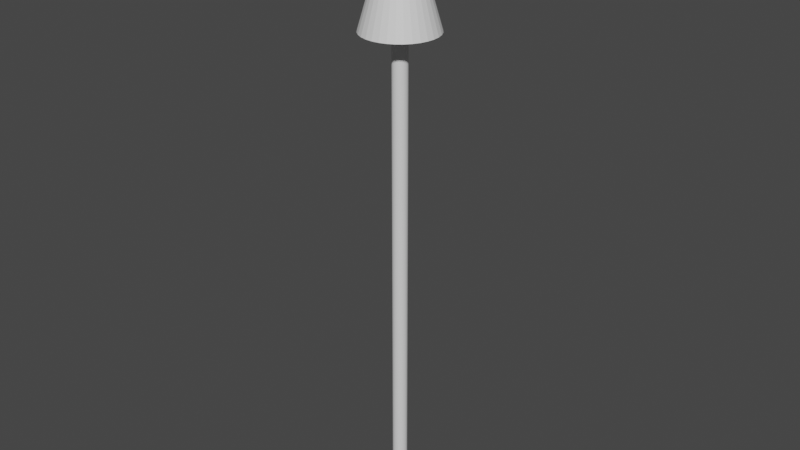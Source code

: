 # Source: arrowsource.blend  (saved by Blender 2.92.15; exported with 4.5.12 LTS)
import bpy
from mathutils import Matrix  # noqa: F401  (used for matrix-valued properties, if any)

bpy.ops.wm.read_factory_settings(use_empty=True)
scene = bpy.context.scene
scene.name = 'Scene'

# ---- collections
col_collection = bpy.data.collections.new('Collection'); scene.collection.children.link(col_collection)

# ---- materials (node trees are filled in below, after node groups)
mat_material_001 = bpy.data.materials.new('Material.001')
mat_material_001.use_transparent_shadow = False

# ---- material node trees
mat_material_001.use_nodes = True; mat_material_001.node_tree.nodes.clear()
_N = mat_material_001.node_tree.nodes; _L = mat_material_001.node_tree.links
n0 = _N.new('ShaderNodeBsdfPrincipled'); n0.name = 'Principled BSDF'; n0.location = (10, 300)
n0.distribution = 'GGX'
n0.subsurface_method = 'BURLEY'
n0.inputs[3].default_value = 1.45
n0.inputs[27].default_value = (0.0, 0.0, 0.0, 1.0)
n0.inputs[28].default_value = 1.0
n1 = _N.new('ShaderNodeOutputMaterial'); n1.name = 'Material Output'; n1.location = (300, 300)
_L.new(n0.outputs[0], n1.inputs[0])
n1.is_active_output = True

# ---- world
world_world = bpy.data.worlds.new('World'); scene.world = world_world
world_world.use_nodes = True; world_world.node_tree.nodes.clear()
_N = world_world.node_tree.nodes; _L = world_world.node_tree.links
n0 = _N.new('ShaderNodeOutputWorld'); n0.name = 'World Output'; n0.location = (300, 300)
n1 = _N.new('ShaderNodeBackground'); n1.name = 'Background'; n1.location = (10, 300)
n1.inputs[0].default_value = (0.05088, 0.05088, 0.05088, 1.0)
_L.new(n1.outputs[0], n0.inputs[0])
n0.is_active_output = True
world_world.color = (0.05088, 0.05088, 0.05088)
world_world.use_sun_shadow = False
world_world.sun_shadow_jitter_overblur = 0.0

# ---- meshes
me_cylinder = bpy.data.meshes.new('Cylinder')
me_cylinder.from_pydata([(0.0, 0.02376, 0.0), (0.004635, 0.0233, 0.0), (0.009092, 0.02195, 0.0), (0.0132, 0.01976, 0.0), (0.0168, 0.0168, 0.0), (0.01976, 0.0132, 0.0), (1.416e-09, 7.081e-09, 2.0), (0.02195, 0.009092, 0.0), (0.0233, 0.004635, 0.0), (0.02376, 1.794e-09, 0.0), (0.0233, -0.004635, 0.0), (0.02195, -0.009092, 0.0), (0.01976, -0.0132, 0.0), (0.0168, -0.0168, 0.0), (0.0132, -0.01976, 0.0), (0.009092, -0.02195, 0.0), (0.004635, -0.0233, 0.0), (-7.742e-09, -0.02376, 0.0), (-0.004635, -0.0233, 0.0), (-0.009092, -0.02195, 0.0), (-0.0132, -0.01976, 0.0), (-0.0168, -0.0168, 0.0), (-0.01976, -0.0132, 0.0), (-0.02195, -0.009092, 0.0), (-0.0233, -0.004635, 0.0), (-0.02376, 2.294e-08, 0.0), (-0.0233, 0.004635, 0.0), (-0.02195, 0.009092, 0.0), (-0.01976, 0.0132, 0.0), (-0.0168, 0.0168, 0.0), (-0.0132, 0.01976, 0.0), (-0.009092, 0.02195, 0.0), (-0.004635, 0.0233, 0.0), (0.0, 0.02376, 1.59), (0.004635, 0.0233, 1.59), (0.009092, 0.02195, 1.59), (0.0132, 0.01976, 1.59), (0.0168, 0.0168, 1.59), (0.01976, 0.0132, 1.59), (0.02195, 0.009092, 1.59), (0.0233, 0.004635, 1.59), (0.02376, 1.794e-09, 1.59), (0.0233, -0.004635, 1.59), (0.02195, -0.009092, 1.59), (0.01976, -0.0132, 1.59), (0.0168, -0.0168, 1.59), (0.0132, -0.01976, 1.59), (0.009092, -0.02195, 1.59), (0.004635, -0.0233, 1.59), (-7.742e-09, -0.02376, 1.59), (-0.004635, -0.0233, 1.59), (-0.009092, -0.02195, 1.59), (-0.0132, -0.01976, 1.59), (-0.0168, -0.0168, 1.59), (-0.01976, -0.0132, 1.59), (-0.02195, -0.009092, 1.59), (-0.0233, -0.004635, 1.59), (-0.02376, 2.294e-08, 1.59), (-0.0233, 0.004635, 1.59), (-0.02195, 0.009092, 1.59), (-0.01976, 0.0132, 1.59), (-0.0168, 0.0168, 1.59), (-0.0132, 0.01976, 1.59), (-0.009092, 0.02195, 1.59), (-0.004635, 0.0233, 1.59), (-6.879e-09, 0.1187, 1.593), (0.02316, 0.1164, 1.593), (0.04543, 0.1097, 1.593), (0.06595, 0.0987, 1.593), (0.08393, 0.08393, 1.593), (0.0987, 0.06595, 1.593), (0.1097, 0.04543, 1.593), (0.1164, 0.02316, 1.593), (0.1187, -2.058e-08, 1.593), (0.1164, -0.02316, 1.593), (0.1097, -0.04543, 1.593), (0.0987, -0.06595, 1.593), (0.08393, -0.08393, 1.593), (0.06595, -0.0987, 1.593), (0.04543, -0.1097, 1.593), (0.02316, -0.1164, 1.593), (-4.556e-08, -0.1187, 1.593), (-0.02316, -0.1164, 1.593), (-0.04543, -0.1097, 1.593), (-0.06595, -0.0987, 1.593), (-0.08393, -0.08393, 1.593), (-0.0987, -0.06595, 1.593), (-0.1097, -0.04543, 1.593), (-0.1164, -0.02316, 1.593), (-0.1187, 8.507e-08, 1.593), (-0.1164, 0.02316, 1.593), (-0.1097, 0.04543, 1.593), (-0.0987, 0.06595, 1.593), (-0.08393, 0.08393, 1.593), (-0.06595, 0.0987, 1.593), (-0.04542, 0.1097, 1.593), (-0.02316, 0.1164, 1.593)], [], [(65, 6, 66), (66, 6, 67), (67, 6, 68), (68, 6, 69), (69, 6, 70), (70, 6, 71), (71, 6, 72), (72, 6, 73), (73, 6, 74), (74, 6, 75), (75, 6, 76), (76, 6, 77), (77, 6, 78), (78, 6, 79), (79, 6, 80), (80, 6, 81), (81, 6, 82), (82, 6, 83), (83, 6, 84), (84, 6, 85), (85, 6, 86), (86, 6, 87), (87, 6, 88), (88, 6, 89), (89, 6, 90), (90, 6, 91), (91, 6, 92), (92, 6, 93), (93, 6, 94), (94, 6, 95), (95, 6, 96), (96, 6, 65), (0, 1, 2, 3, 4, 5, 7, 8, 9, 10, 11, 12, 13, 14, 15, 16, 17, 18, 19, 20, 21, 22, 23, 24, 25, 26, 27, 28, 29, 30, 31, 32), (32, 64, 33, 0), (31, 63, 64, 32), (30, 62, 63, 31), (29, 61, 62, 30), (28, 60, 61, 29), (27, 59, 60, 28), (26, 58, 59, 27), (25, 57, 58, 26), (24, 56, 57, 25), (23, 55, 56, 24), (22, 54, 55, 23), (21, 53, 54, 22), (20, 52, 53, 21), (19, 51, 52, 20), (18, 50, 51, 19), (17, 49, 50, 18), (16, 48, 49, 17), (15, 47, 48, 16), (14, 46, 47, 15), (13, 45, 46, 14), (12, 44, 45, 13), (11, 43, 44, 12), (10, 42, 43, 11), (9, 41, 42, 10), (8, 40, 41, 9), (7, 39, 40, 8), (5, 38, 39, 7), (4, 37, 38, 5), (3, 36, 37, 4), (2, 35, 36, 3), (1, 34, 35, 2), (0, 33, 34, 1), (64, 96, 65, 33), (63, 95, 96, 64), (62, 94, 95, 63), (61, 93, 94, 62), (60, 92, 93, 61), (59, 91, 92, 60), (58, 90, 91, 59), (57, 89, 90, 58), (56, 88, 89, 57), (55, 87, 88, 56), (54, 86, 87, 55), (53, 85, 86, 54), (52, 84, 85, 53), (51, 83, 84, 52), (50, 82, 83, 51), (49, 81, 82, 50), (48, 80, 81, 49), (47, 79, 80, 48), (46, 78, 79, 47), (45, 77, 78, 46), (44, 76, 77, 45), (43, 75, 76, 44), (42, 74, 75, 43), (41, 73, 74, 42), (40, 72, 73, 41), (39, 71, 72, 40), (38, 70, 71, 39), (37, 69, 70, 38), (36, 68, 69, 37), (35, 67, 68, 36), (34, 66, 67, 35), (33, 65, 66, 34)])
_uv = me_cylinder.uv_layers.new(name='UVMap')
_uv.uv.foreach_set('vector', [1.0, 0.8982, 0.9688, 1.0, 0.9688, 0.8982, 0.9688, 0.8982, 0.9375, 1.0, 0.9375, 0.8982, 0.9375, 0.8982, 0.9062, 1.0, 0.9062, 0.8982, 0.9062, 0.8982, 0.875, 1.0, 0.875, 0.8982, 0.875, 0.8982, 0.8438, 1.0, 0.8438, 0.8982, 0.8438, 0.8982, 0.8125, 1.0, 0.8125, 0.8982, 0.8125, 0.8982, 0.7812, 1.0, 0.7812, 0.8982, 0.7812, 0.8982, 0.75, 1.0, 0.75, 0.8982, 0.75, 0.8982, 0.7188, 1.0, 0.7188, 0.8982, 0.7188, 0.8982, 0.6875, 1.0, 0.6875, 0.8982, 0.6875, 0.8982, 0.6562, 1.0, 0.6563, 0.8982, 0.6563, 0.8982, 0.625, 1.0, 0.625, 0.8982, 0.625, 0.8982, 0.5938, 1.0, 0.5938, 0.8982, 0.5938, 0.8982, 0.5625, 1.0, 0.5625, 0.8982, 0.5625, 0.8982, 0.5312, 1.0, 0.5312, 0.8982, 0.5312, 0.8982, 0.5, 1.0, 0.5, 0.8982, 0.5, 0.8982, 0.4688, 1.0, 0.4687, 0.8982, 0.4687, 0.8982, 0.4375, 1.0, 0.4375, 0.8982, 0.4375, 0.8982, 0.4062, 1.0, 0.4062, 0.8982, 0.4062, 0.8982, 0.375, 1.0, 0.375, 0.8982, 0.375, 0.8982, 0.3438, 1.0, 0.3438, 0.8982, 0.3438, 0.8982, 0.3125, 1.0, 0.3125, 0.8982, 0.3125, 0.8982, 0.2812, 1.0, 0.2812, 0.8982, 0.2812, 0.8982, 0.25, 1.0, 0.25, 0.8982, 0.25, 0.8982, 0.2188, 1.0, 0.2188, 0.8982, 0.2188, 0.8982, 0.1875, 1.0, 0.1875, 0.8982, 0.1875, 0.8982, 0.1562, 1.0, 0.1562, 0.8982, 0.1562, 0.8982, 0.125, 1.0, 0.125, 0.8982, 0.125, 0.8982, 0.09375, 1.0, 0.09375, 0.8982, 0.09375, 0.8982, 0.0625, 1.0, 0.0625, 0.8982, 0.0625, 0.8982, 0.03125, 1.0, 0.03125, 0.8982, 0.03125, 0.8982, 0.0, 1.0, 0.0, 0.8982, 0.75, 0.49, 0.7968, 0.4854, 0.8418, 0.4717, 0.8833, 0.4496, 0.9197, 0.4197, 0.9496, 0.3833, 0.9717, 0.3418, 0.9854, 0.2968, 0.99, 0.25, 0.9854, 0.2032, 0.9717, 0.1582, 0.9496, 0.1167, 0.9197, 0.08029, 0.8833, 0.05045, 0.8418, 0.02827, 0.7968, 0.01461, 0.75, 0.01, 0.7032, 0.01461, 0.6582, 0.02827, 0.6167, 0.05045, 0.5803, 0.08029, 0.5504, 0.1167, 0.5283, 0.1582, 0.5146, 0.2032, 0.51, 0.25, 0.5146, 0.2968, 0.5283, 0.3418, 0.5504, 0.3833, 0.5803, 0.4197, 0.6167, 0.4496, 0.6582, 0.4717, 0.7032, 0.4854, 0.03125, 0.5, 0.03125, 0.8974, 0.0, 0.8974, 0.0, 0.5, 0.0625, 0.5, 0.0625, 0.8974, 0.03125, 0.8974, 0.03125, 0.5, 0.09375, 0.5, 0.09375, 0.8974, 0.0625, 0.8974, 0.0625, 0.5, 0.125, 0.5, 0.125, 0.8974, 0.09375, 0.8974, 0.09375, 0.5, 0.1562, 0.5, 0.1562, 0.8974, 0.125, 0.8974, 0.125, 0.5, 0.1875, 0.5, 0.1875, 0.8974, 0.1562, 0.8974, 0.1562, 0.5, 0.2188, 0.5, 0.2188, 0.8974, 0.1875, 0.8974, 0.1875, 0.5, 0.25, 0.5, 0.25, 0.8974, 0.2188, 0.8974, 0.2188, 0.5, 0.2812, 0.5, 0.2812, 0.8974, 0.25, 0.8974, 0.25, 0.5, 0.3125, 0.5, 0.3125, 0.8974, 0.2812, 0.8974, 0.2812, 0.5, 0.3438, 0.5, 0.3438, 0.8974, 0.3125, 0.8974, 0.3125, 0.5, 0.375, 0.5, 0.375, 0.8974, 0.3438, 0.8974, 0.3438, 0.5, 0.4062, 0.5, 0.4062, 0.8974, 0.375, 0.8974, 0.375, 0.5, 0.4375, 0.5, 0.4375, 0.8974, 0.4062, 0.8974, 0.4062, 0.5, 0.4688, 0.5, 0.4687, 0.8974, 0.4375, 0.8974, 0.4375, 0.5, 0.5, 0.5, 0.5, 0.8974, 0.4687, 0.8974, 0.4688, 0.5, 0.5312, 0.5, 0.5312, 0.8974, 0.5, 0.8974, 0.5, 0.5, 0.5625, 0.5, 0.5625, 0.8974, 0.5312, 0.8974, 0.5312, 0.5, 0.5938, 0.5, 0.5938, 0.8974, 0.5625, 0.8974, 0.5625, 0.5, 0.625, 0.5, 0.625, 0.8974, 0.5938, 0.8974, 0.5938, 0.5, 0.6562, 0.5, 0.6562, 0.8974, 0.625, 0.8974, 0.625, 0.5, 0.6875, 0.5, 0.6875, 0.8974, 0.6562, 0.8974, 0.6562, 0.5, 0.7188, 0.5, 0.7188, 0.8974, 0.6875, 0.8974, 0.6875, 0.5, 0.75, 0.5, 0.75, 0.8974, 0.7188, 0.8974, 0.7188, 0.5, 0.7812, 0.5, 0.7812, 0.8974, 0.75, 0.8974, 0.75, 0.5, 0.8125, 0.5, 0.8125, 0.8974, 0.7812, 0.8974, 0.7812, 0.5, 0.8438, 0.5, 0.8438, 0.8974, 0.8125, 0.8974, 0.8125, 0.5, 0.875, 0.5, 0.875, 0.8974, 0.8438, 0.8974, 0.8438, 0.5, 0.9062, 0.5, 0.9062, 0.8974, 0.875, 0.8974, 0.875, 0.5, 0.9375, 0.5, 0.9375, 0.8974, 0.9062, 0.8974, 0.9062, 0.5, 0.9688, 0.5, 0.9688, 0.8974, 0.9375, 0.8974, 0.9375, 0.5, 1.0, 0.5, 1.0, 0.8974, 0.9688, 0.8974, 0.9688, 0.5, 0.03125, 0.8974, 0.03125, 0.8982, 0.0, 0.8982, 0.0, 0.8974, 0.0625, 0.8974, 0.0625, 0.8982, 0.03125, 0.8982, 0.03125, 0.8974, 0.09375, 0.8974, 0.09375, 0.8982, 0.0625, 0.8982, 0.0625, 0.8974, 0.125, 0.8974, 0.125, 0.8982, 0.09375, 0.8982, 0.09375, 0.8974, 0.1562, 0.8974, 0.1562, 0.8982, 0.125, 0.8982, 0.125, 0.8974, 0.1875, 0.8974, 0.1875, 0.8982, 0.1562, 0.8982, 0.1562, 0.8974, 0.2188, 0.8974, 0.2188, 0.8982, 0.1875, 0.8982, 0.1875, 0.8974, 0.25, 0.8974, 0.25, 0.8982, 0.2188, 0.8982, 0.2188, 0.8974, 0.2812, 0.8974, 0.2812, 0.8982, 0.25, 0.8982, 0.25, 0.8974, 0.3125, 0.8974, 0.3125, 0.8982, 0.2812, 0.8982, 0.2812, 0.8974, 0.3438, 0.8974, 0.3438, 0.8982, 0.3125, 0.8982, 0.3125, 0.8974, 0.375, 0.8974, 0.375, 0.8982, 0.3438, 0.8982, 0.3438, 0.8974, 0.4062, 0.8974, 0.4062, 0.8982, 0.375, 0.8982, 0.375, 0.8974, 0.4375, 0.8974, 0.4375, 0.8982, 0.4062, 0.8982, 0.4062, 0.8974, 0.4687, 0.8974, 0.4687, 0.8982, 0.4375, 0.8982, 0.4375, 0.8974, 0.5, 0.8974, 0.5, 0.8982, 0.4687, 0.8982, 0.4687, 0.8974, 0.5312, 0.8974, 0.5312, 0.8982, 0.5, 0.8982, 0.5, 0.8974, 0.5625, 0.8974, 0.5625, 0.8982, 0.5312, 0.8982, 0.5312, 0.8974, 0.5938, 0.8974, 0.5938, 0.8982, 0.5625, 0.8982, 0.5625, 0.8974, 0.625, 0.8974, 0.625, 0.8982, 0.5938, 0.8982, 0.5938, 0.8974, 0.6562, 0.8974, 0.6563, 0.8982, 0.625, 0.8982, 0.625, 0.8974, 0.6875, 0.8974, 0.6875, 0.8982, 0.6563, 0.8982, 0.6562, 0.8974, 0.7188, 0.8974, 0.7188, 0.8982, 0.6875, 0.8982, 0.6875, 0.8974, 0.75, 0.8974, 0.75, 0.8982, 0.7188, 0.8982, 0.7188, 0.8974, 0.7812, 0.8974, 0.7812, 0.8982, 0.75, 0.8982, 0.75, 0.8974, 0.8125, 0.8974, 0.8125, 0.8982, 0.7812, 0.8982, 0.7812, 0.8974, 0.8438, 0.8974, 0.8438, 0.8982, 0.8125, 0.8982, 0.8125, 0.8974, 0.875, 0.8974, 0.875, 0.8982, 0.8438, 0.8982, 0.8438, 0.8974, 0.9062, 0.8974, 0.9062, 0.8982, 0.875, 0.8982, 0.875, 0.8974, 0.9375, 0.8974, 0.9375, 0.8982, 0.9062, 0.8982, 0.9062, 0.8974, 0.9688, 0.8974, 0.9688, 0.8982, 0.9375, 0.8982, 0.9375, 0.8974, 1.0, 0.8974, 1.0, 0.8982, 0.9688, 0.8982, 0.9688, 0.8974])
me_cylinder.materials.append(mat_material_001)
me_cylinder.use_remesh_fix_poles = True
me_cylinder.use_remesh_preserve_attributes = False
me_cylinder.use_mirror_vertex_groups = False
me_cylinder.update()

# ---- objects
ob_cylinder = bpy.data.objects.new('Cylinder', me_cylinder)

# ---- transforms, parenting, visibility, modifiers, constraints
ob_cylinder.location = (0.0, 0.0, 0.0)
ob_cylinder.rotation_mode = 'QUATERNION'
ob_cylinder.rotation_quaternion = (1.0, 0.0, 0.0, 0.0)
ob_cylinder.lineart.crease_threshold = 0.0

# ---- collection membership
col_collection.objects.link(ob_cylinder)

# ---- scene / render settings (as saved in the file)
scene.frame_start = 1; scene.frame_end = 250; scene.frame_set(1)
scene.render.engine = 'BLENDER_EEVEE_NEXT'
scene.cycles.use_denoising = False
scene.cycles.samples = 128
scene.cycles.sampling_pattern = 'TABULATED_SOBOL'
scene.cycles.use_adaptive_sampling = False
scene.cycles.use_light_tree = False
scene.view_settings.view_transform = 'Filmic'
bpy.context.view_layer.update()

# ---- added for rendering (the .blend has no active camera and no usable light): camera, sun
cam_auto = bpy.data.cameras.new('AutoCamera')
cam_auto.lens = 50.0
cam_auto.sensor_width = 36.0
cam_auto.clip_end = 1000.0
ob_auto_camera = bpy.data.objects.new('AutoCamera', cam_auto)
scene.collection.objects.link(ob_auto_camera)
ob_auto_camera.location = (1.87634, -2.25161, 2.50107)
ob_auto_camera.rotation_euler = (1.09748, -7.21219e-08, 0.694738)
scene.camera = ob_auto_camera
light_auto_sun = bpy.data.lights.new('AutoSun', 'SUN')
light_auto_sun.energy = 3.0
light_auto_sun.angle = 0.0523599
ob_auto_sun = bpy.data.objects.new('AutoSun', light_auto_sun)
scene.collection.objects.link(ob_auto_sun)
ob_auto_sun.rotation_euler = (0.872665, 0.174533, 0.523599)
bpy.context.view_layer.update()
